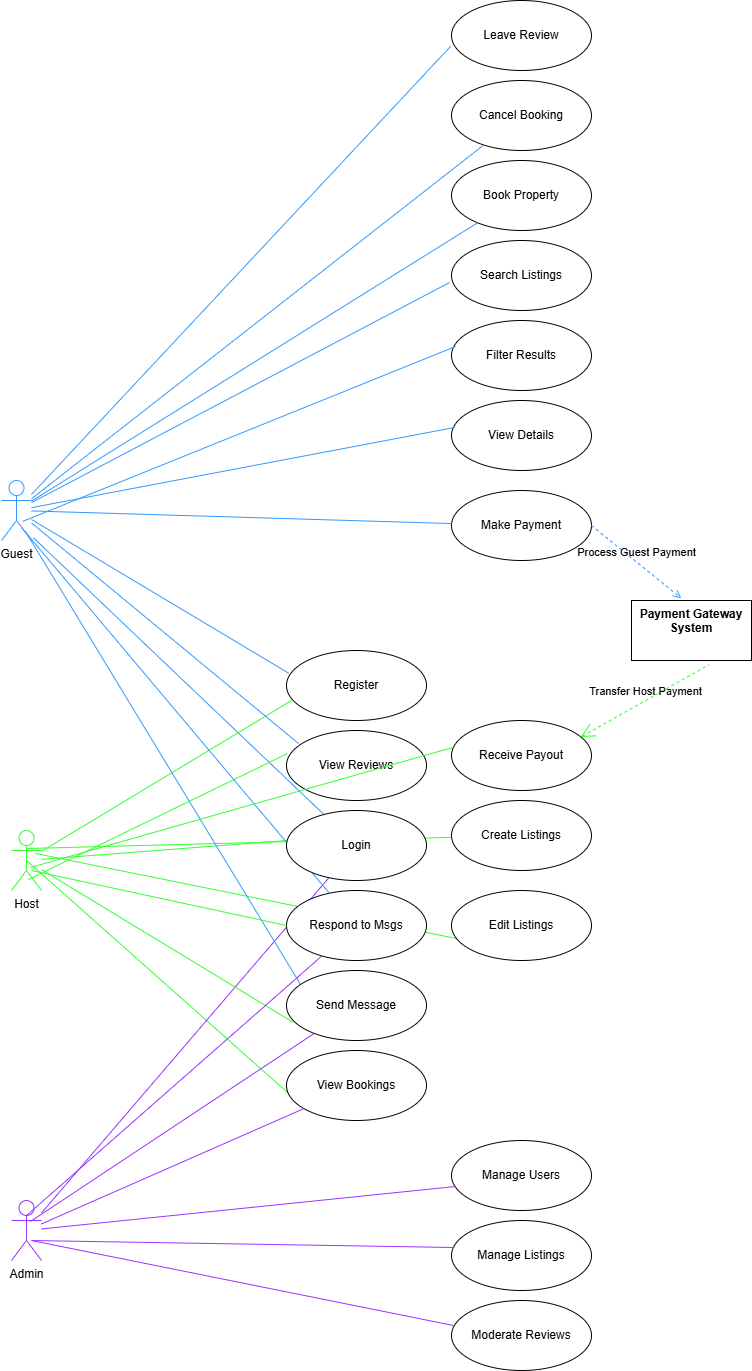

The diagram above was exported from draw.io. Its source (the exported page's mxGraphModel, read from the mxfile embedded in the PNG):
<mxGraphModel dx="1959" dy="2014" grid="1" gridSize="10" guides="1" tooltips="1" connect="1" arrows="1" fold="1" page="1" pageScale="1" pageWidth="850" pageHeight="1100" math="0" shadow="0">
  <root>
    <mxCell id="0" />
    <mxCell id="1" parent="0" />
    <mxCell id="REAK4o1o7AYhxJnN9AEc-57" value="" style="edgeStyle=none;html=1;endArrow=none;verticalAlign=bottom;rounded=0;strokeColor=#33FF33;exitX=0.5;exitY=0.5;exitDx=0;exitDy=0;exitPerimeter=0;entryX=0.007;entryY=0.6;entryDx=0;entryDy=0;entryPerimeter=0;" edge="1" parent="1" source="REAK4o1o7AYhxJnN9AEc-4" target="REAK4o1o7AYhxJnN9AEc-47">
      <mxGeometry width="160" relative="1" as="geometry">
        <mxPoint x="310" y="330" as="sourcePoint" />
        <mxPoint x="470" y="330" as="targetPoint" />
      </mxGeometry>
    </mxCell>
    <mxCell id="REAK4o1o7AYhxJnN9AEc-56" value="" style="edgeStyle=none;html=1;endArrow=none;verticalAlign=bottom;rounded=0;strokeColor=#33FF33;exitX=0.8;exitY=0.383;exitDx=0;exitDy=0;exitPerimeter=0;entryX=0.036;entryY=0.686;entryDx=0;entryDy=0;entryPerimeter=0;" edge="1" parent="1" source="REAK4o1o7AYhxJnN9AEc-4" target="REAK4o1o7AYhxJnN9AEc-46">
      <mxGeometry width="160" relative="1" as="geometry">
        <mxPoint x="310" y="330" as="sourcePoint" />
        <mxPoint x="470" y="330" as="targetPoint" />
      </mxGeometry>
    </mxCell>
    <mxCell id="REAK4o1o7AYhxJnN9AEc-55" value="" style="edgeStyle=none;html=1;endArrow=none;verticalAlign=bottom;rounded=0;strokeColor=#33FF33;exitX=0.533;exitY=0.3;exitDx=0;exitDy=0;exitPerimeter=0;" edge="1" parent="1" source="REAK4o1o7AYhxJnN9AEc-4" target="REAK4o1o7AYhxJnN9AEc-45">
      <mxGeometry width="160" relative="1" as="geometry">
        <mxPoint x="310" y="330" as="sourcePoint" />
        <mxPoint x="470" y="330" as="targetPoint" />
      </mxGeometry>
    </mxCell>
    <mxCell id="REAK4o1o7AYhxJnN9AEc-1" value="Guest" style="shape=umlActor;html=1;verticalLabelPosition=bottom;verticalAlign=top;align=center;strokeColor=#3399FF;" vertex="1" parent="1">
      <mxGeometry x="70" y="-10" width="30" height="60" as="geometry" />
    </mxCell>
    <mxCell id="REAK4o1o7AYhxJnN9AEc-4" value="Host" style="shape=umlActor;html=1;verticalLabelPosition=bottom;verticalAlign=top;align=center;strokeColor=#33FF33;" vertex="1" parent="1">
      <mxGeometry x="80" y="340" width="30" height="60" as="geometry" />
    </mxCell>
    <mxCell id="REAK4o1o7AYhxJnN9AEc-5" value="Admin" style="shape=umlActor;html=1;verticalLabelPosition=bottom;verticalAlign=top;align=center;strokeColor=#9933FF;" vertex="1" parent="1">
      <mxGeometry x="80" y="710" width="30" height="60" as="geometry" />
    </mxCell>
    <mxCell id="REAK4o1o7AYhxJnN9AEc-14" value="" style="edgeStyle=none;html=1;endArrow=none;verticalAlign=bottom;rounded=0;entryX=0.018;entryY=0.327;entryDx=0;entryDy=0;entryPerimeter=0;strokeColor=#3399FF;" edge="1" parent="1" source="REAK4o1o7AYhxJnN9AEc-1" target="REAK4o1o7AYhxJnN9AEc-2">
      <mxGeometry width="160" relative="1" as="geometry">
        <mxPoint x="140" y="190" as="sourcePoint" />
        <mxPoint x="300" y="190" as="targetPoint" />
      </mxGeometry>
    </mxCell>
    <mxCell id="REAK4o1o7AYhxJnN9AEc-15" value="" style="edgeStyle=none;html=1;endArrow=none;verticalAlign=bottom;rounded=0;exitX=1.059;exitY=0.952;exitDx=0;exitDy=0;exitPerimeter=0;strokeColor=#3399FF;" edge="1" parent="1" source="REAK4o1o7AYhxJnN9AEc-1" target="REAK4o1o7AYhxJnN9AEc-8">
      <mxGeometry width="160" relative="1" as="geometry">
        <mxPoint x="180" y="240" as="sourcePoint" />
        <mxPoint x="340" y="240" as="targetPoint" />
      </mxGeometry>
    </mxCell>
    <mxCell id="REAK4o1o7AYhxJnN9AEc-16" value="" style="edgeStyle=none;html=1;endArrow=none;verticalAlign=bottom;rounded=0;entryX=0.036;entryY=0.714;entryDx=0;entryDy=0;entryPerimeter=0;strokeColor=#33FF33;" edge="1" parent="1" source="REAK4o1o7AYhxJnN9AEc-4" target="REAK4o1o7AYhxJnN9AEc-2">
      <mxGeometry width="160" relative="1" as="geometry">
        <mxPoint x="160" y="364.52" as="sourcePoint" />
        <mxPoint x="320" y="364.52" as="targetPoint" />
      </mxGeometry>
    </mxCell>
    <mxCell id="REAK4o1o7AYhxJnN9AEc-17" value="" style="edgeStyle=none;html=1;endArrow=none;verticalAlign=bottom;rounded=0;strokeColor=#33FF33;entryX=0;entryY=0.429;entryDx=0;entryDy=0;entryPerimeter=0;" edge="1" parent="1" source="REAK4o1o7AYhxJnN9AEc-4" target="REAK4o1o7AYhxJnN9AEc-8">
      <mxGeometry width="160" relative="1" as="geometry">
        <mxPoint x="250" y="360" as="sourcePoint" />
        <mxPoint x="410" y="360" as="targetPoint" />
      </mxGeometry>
    </mxCell>
    <mxCell id="REAK4o1o7AYhxJnN9AEc-18" value="" style="edgeStyle=none;html=1;endArrow=none;verticalAlign=bottom;rounded=0;strokeColor=#9933FF;" edge="1" parent="1" source="REAK4o1o7AYhxJnN9AEc-5" target="REAK4o1o7AYhxJnN9AEc-8">
      <mxGeometry width="160" relative="1" as="geometry">
        <mxPoint x="180" y="550" as="sourcePoint" />
        <mxPoint x="340" y="550" as="targetPoint" />
      </mxGeometry>
    </mxCell>
    <mxCell id="REAK4o1o7AYhxJnN9AEc-19" value="Search Listings" style="ellipse;whiteSpace=wrap;html=1;" vertex="1" parent="1">
      <mxGeometry x="520" y="-250" width="140" height="70" as="geometry" />
    </mxCell>
    <mxCell id="REAK4o1o7AYhxJnN9AEc-20" value="Filter Results" style="ellipse;whiteSpace=wrap;html=1;" vertex="1" parent="1">
      <mxGeometry x="520" y="-170" width="140" height="70" as="geometry" />
    </mxCell>
    <mxCell id="REAK4o1o7AYhxJnN9AEc-21" value="View Details" style="ellipse;whiteSpace=wrap;html=1;" vertex="1" parent="1">
      <mxGeometry x="520" y="-90" width="140" height="70" as="geometry" />
    </mxCell>
    <mxCell id="REAK4o1o7AYhxJnN9AEc-22" value="Book Property" style="ellipse;whiteSpace=wrap;html=1;" vertex="1" parent="1">
      <mxGeometry x="520" y="-330" width="140" height="70" as="geometry" />
    </mxCell>
    <mxCell id="REAK4o1o7AYhxJnN9AEc-24" value="Cancel Booking" style="ellipse;whiteSpace=wrap;html=1;" vertex="1" parent="1">
      <mxGeometry x="520" y="-410" width="140" height="70" as="geometry" />
    </mxCell>
    <mxCell id="REAK4o1o7AYhxJnN9AEc-25" value="Make Payment" style="ellipse;whiteSpace=wrap;html=1;" vertex="1" parent="1">
      <mxGeometry x="520" width="140" height="70" as="geometry" />
    </mxCell>
    <mxCell id="REAK4o1o7AYhxJnN9AEc-26" value="Leave Review" style="ellipse;whiteSpace=wrap;html=1;" vertex="1" parent="1">
      <mxGeometry x="520" y="-490" width="140" height="70" as="geometry" />
    </mxCell>
    <mxCell id="REAK4o1o7AYhxJnN9AEc-29" value="" style="edgeStyle=none;html=1;endArrow=none;verticalAlign=bottom;rounded=0;strokeColor=#3399FF;entryX=-0.007;entryY=0.657;entryDx=0;entryDy=0;entryPerimeter=0;" edge="1" parent="1" source="REAK4o1o7AYhxJnN9AEc-1" target="REAK4o1o7AYhxJnN9AEc-26">
      <mxGeometry width="160" relative="1" as="geometry">
        <mxPoint x="270" y="-110" as="sourcePoint" />
        <mxPoint x="430" y="-110" as="targetPoint" />
      </mxGeometry>
    </mxCell>
    <mxCell id="REAK4o1o7AYhxJnN9AEc-30" value="" style="edgeStyle=none;html=1;endArrow=none;verticalAlign=bottom;rounded=0;strokeColor=#3399FF;" edge="1" parent="1" source="REAK4o1o7AYhxJnN9AEc-1" target="REAK4o1o7AYhxJnN9AEc-25">
      <mxGeometry width="160" relative="1" as="geometry">
        <mxPoint x="310" y="-170" as="sourcePoint" />
        <mxPoint x="470" y="-170" as="targetPoint" />
      </mxGeometry>
    </mxCell>
    <mxCell id="REAK4o1o7AYhxJnN9AEc-31" value="" style="edgeStyle=none;html=1;endArrow=none;verticalAlign=bottom;rounded=0;strokeColor=#3399FF;" edge="1" parent="1" source="REAK4o1o7AYhxJnN9AEc-1" target="REAK4o1o7AYhxJnN9AEc-24">
      <mxGeometry width="160" relative="1" as="geometry">
        <mxPoint x="310" y="-170" as="sourcePoint" />
        <mxPoint x="470" y="-170" as="targetPoint" />
      </mxGeometry>
    </mxCell>
    <mxCell id="REAK4o1o7AYhxJnN9AEc-32" value="" style="edgeStyle=none;html=1;endArrow=none;verticalAlign=bottom;rounded=0;strokeColor=#3399FF;" edge="1" parent="1" source="REAK4o1o7AYhxJnN9AEc-1" target="REAK4o1o7AYhxJnN9AEc-22">
      <mxGeometry width="160" relative="1" as="geometry">
        <mxPoint x="310" y="-170" as="sourcePoint" />
        <mxPoint x="470" y="-170" as="targetPoint" />
      </mxGeometry>
    </mxCell>
    <mxCell id="REAK4o1o7AYhxJnN9AEc-33" value="" style="edgeStyle=none;html=1;endArrow=none;verticalAlign=bottom;rounded=0;strokeColor=#3399FF;entryX=-0.014;entryY=0.6;entryDx=0;entryDy=0;entryPerimeter=0;" edge="1" parent="1" source="REAK4o1o7AYhxJnN9AEc-1" target="REAK4o1o7AYhxJnN9AEc-19">
      <mxGeometry width="160" relative="1" as="geometry">
        <mxPoint x="310" y="-170" as="sourcePoint" />
        <mxPoint x="470" y="-170" as="targetPoint" />
      </mxGeometry>
    </mxCell>
    <mxCell id="REAK4o1o7AYhxJnN9AEc-34" value="" style="edgeStyle=none;html=1;endArrow=none;verticalAlign=bottom;rounded=0;strokeColor=#3399FF;exitX=0.7;exitY=0.683;exitDx=0;exitDy=0;exitPerimeter=0;entryX=0.029;entryY=0.371;entryDx=0;entryDy=0;entryPerimeter=0;" edge="1" parent="1" source="REAK4o1o7AYhxJnN9AEc-1" target="REAK4o1o7AYhxJnN9AEc-20">
      <mxGeometry width="160" relative="1" as="geometry">
        <mxPoint x="310" y="-170" as="sourcePoint" />
        <mxPoint x="470" y="-170" as="targetPoint" />
      </mxGeometry>
    </mxCell>
    <mxCell id="REAK4o1o7AYhxJnN9AEc-35" value="" style="edgeStyle=none;html=1;endArrow=none;verticalAlign=bottom;rounded=0;strokeColor=#3399FF;entryX=0.021;entryY=0.386;entryDx=0;entryDy=0;entryPerimeter=0;" edge="1" parent="1" source="REAK4o1o7AYhxJnN9AEc-1" target="REAK4o1o7AYhxJnN9AEc-21">
      <mxGeometry width="160" relative="1" as="geometry">
        <mxPoint x="310" y="-170" as="sourcePoint" />
        <mxPoint x="470" y="-170" as="targetPoint" />
      </mxGeometry>
    </mxCell>
    <mxCell id="REAK4o1o7AYhxJnN9AEc-36" value="" style="edgeStyle=none;html=1;endArrow=none;verticalAlign=bottom;rounded=0;exitX=0.8;exitY=0.85;exitDx=0;exitDy=0;exitPerimeter=0;entryX=0.1;entryY=0.2;entryDx=0;entryDy=0;entryPerimeter=0;strokeColor=#3399FF;" edge="1" parent="1" source="REAK4o1o7AYhxJnN9AEc-1" target="REAK4o1o7AYhxJnN9AEc-27">
      <mxGeometry width="160" relative="1" as="geometry">
        <mxPoint x="310" y="230" as="sourcePoint" />
        <mxPoint x="470" y="230" as="targetPoint" />
      </mxGeometry>
    </mxCell>
    <mxCell id="REAK4o1o7AYhxJnN9AEc-37" value="" style="edgeStyle=none;html=1;endArrow=none;verticalAlign=bottom;rounded=0;strokeColor=#3399FF;entryX=0.086;entryY=0.186;entryDx=0;entryDy=0;entryPerimeter=0;" edge="1" parent="1" source="REAK4o1o7AYhxJnN9AEc-1" target="REAK4o1o7AYhxJnN9AEc-28">
      <mxGeometry width="160" relative="1" as="geometry">
        <mxPoint x="310" y="230" as="sourcePoint" />
        <mxPoint x="470" y="230" as="targetPoint" />
      </mxGeometry>
    </mxCell>
    <mxCell id="REAK4o1o7AYhxJnN9AEc-38" value="" style="edgeStyle=none;html=1;endArrow=none;verticalAlign=bottom;rounded=0;strokeColor=#33FF33;entryX=0.05;entryY=0.743;entryDx=0;entryDy=0;entryPerimeter=0;" edge="1" parent="1" source="REAK4o1o7AYhxJnN9AEc-4" target="REAK4o1o7AYhxJnN9AEc-27">
      <mxGeometry width="160" relative="1" as="geometry">
        <mxPoint x="310" y="430" as="sourcePoint" />
        <mxPoint x="470" y="430" as="targetPoint" />
      </mxGeometry>
    </mxCell>
    <mxCell id="REAK4o1o7AYhxJnN9AEc-39" value="" style="edgeStyle=none;html=1;endArrow=none;verticalAlign=bottom;rounded=0;exitX=0.567;exitY=0.817;exitDx=0;exitDy=0;exitPerimeter=0;entryX=0.007;entryY=0.329;entryDx=0;entryDy=0;entryPerimeter=0;strokeColor=#33FF33;" edge="1" parent="1" source="REAK4o1o7AYhxJnN9AEc-4" target="REAK4o1o7AYhxJnN9AEc-28">
      <mxGeometry width="160" relative="1" as="geometry">
        <mxPoint x="310" y="430" as="sourcePoint" />
        <mxPoint x="470" y="430" as="targetPoint" />
      </mxGeometry>
    </mxCell>
    <mxCell id="REAK4o1o7AYhxJnN9AEc-40" value="" style="edgeStyle=none;html=1;endArrow=none;verticalAlign=bottom;rounded=0;strokeColor=#9933FF;exitX=0.633;exitY=0.35;exitDx=0;exitDy=0;exitPerimeter=0;" edge="1" parent="1" source="REAK4o1o7AYhxJnN9AEc-5" target="REAK4o1o7AYhxJnN9AEc-27">
      <mxGeometry width="160" relative="1" as="geometry">
        <mxPoint x="310" y="430" as="sourcePoint" />
        <mxPoint x="470" y="430" as="targetPoint" />
      </mxGeometry>
    </mxCell>
    <mxCell id="REAK4o1o7AYhxJnN9AEc-2" value="Register" style="ellipse;whiteSpace=wrap;html=1;" vertex="1" parent="1">
      <mxGeometry x="355" y="160" width="140" height="70" as="geometry" />
    </mxCell>
    <mxCell id="REAK4o1o7AYhxJnN9AEc-27" value="Send Message" style="ellipse;whiteSpace=wrap;html=1;" vertex="1" parent="1">
      <mxGeometry x="355" y="480" width="140" height="70" as="geometry" />
    </mxCell>
    <mxCell id="REAK4o1o7AYhxJnN9AEc-28" value="View Reviews" style="ellipse;whiteSpace=wrap;html=1;" vertex="1" parent="1">
      <mxGeometry x="355" y="240" width="140" height="70" as="geometry" />
    </mxCell>
    <mxCell id="REAK4o1o7AYhxJnN9AEc-45" value="Create Listings" style="ellipse;whiteSpace=wrap;html=1;" vertex="1" parent="1">
      <mxGeometry x="520" y="310" width="140" height="70" as="geometry" />
    </mxCell>
    <mxCell id="REAK4o1o7AYhxJnN9AEc-46" value="Edit Listings" style="ellipse;whiteSpace=wrap;html=1;" vertex="1" parent="1">
      <mxGeometry x="520" y="400" width="140" height="70" as="geometry" />
    </mxCell>
    <mxCell id="REAK4o1o7AYhxJnN9AEc-47" value="View Bookings" style="ellipse;whiteSpace=wrap;html=1;" vertex="1" parent="1">
      <mxGeometry x="355" y="560" width="140" height="70" as="geometry" />
    </mxCell>
    <mxCell id="REAK4o1o7AYhxJnN9AEc-48" value="Respond to Msgs" style="ellipse;whiteSpace=wrap;html=1;" vertex="1" parent="1">
      <mxGeometry x="355" y="400" width="140" height="70" as="geometry" />
    </mxCell>
    <mxCell id="REAK4o1o7AYhxJnN9AEc-50" value="Receive Payout" style="ellipse;whiteSpace=wrap;html=1;" vertex="1" parent="1">
      <mxGeometry x="520" y="230" width="140" height="70" as="geometry" />
    </mxCell>
    <mxCell id="REAK4o1o7AYhxJnN9AEc-51" value="" style="edgeStyle=none;html=1;endArrow=none;verticalAlign=bottom;rounded=0;strokeColor=#3399FF;exitX=0.667;exitY=0.783;exitDx=0;exitDy=0;exitPerimeter=0;" edge="1" parent="1" source="REAK4o1o7AYhxJnN9AEc-1" target="REAK4o1o7AYhxJnN9AEc-48">
      <mxGeometry width="160" relative="1" as="geometry">
        <mxPoint x="310" y="230" as="sourcePoint" />
        <mxPoint x="470" y="230" as="targetPoint" />
      </mxGeometry>
    </mxCell>
    <mxCell id="REAK4o1o7AYhxJnN9AEc-8" value="Login" style="ellipse;whiteSpace=wrap;html=1;" vertex="1" parent="1">
      <mxGeometry x="355" y="320" width="140" height="70" as="geometry" />
    </mxCell>
    <mxCell id="REAK4o1o7AYhxJnN9AEc-52" value="" style="edgeStyle=none;html=1;endArrow=none;verticalAlign=bottom;rounded=0;strokeColor=#33FF33;exitX=0.667;exitY=0.667;exitDx=0;exitDy=0;exitPerimeter=0;entryX=0;entryY=0.5;entryDx=0;entryDy=0;" edge="1" parent="1" source="REAK4o1o7AYhxJnN9AEc-4" target="REAK4o1o7AYhxJnN9AEc-48">
      <mxGeometry width="160" relative="1" as="geometry">
        <mxPoint x="310" y="230" as="sourcePoint" />
        <mxPoint x="470" y="230" as="targetPoint" />
      </mxGeometry>
    </mxCell>
    <mxCell id="REAK4o1o7AYhxJnN9AEc-53" value="" style="edgeStyle=none;html=1;endArrow=none;verticalAlign=bottom;rounded=0;strokeColor=#9933FF;exitX=0.5;exitY=0.25;exitDx=0;exitDy=0;exitPerimeter=0;" edge="1" parent="1" source="REAK4o1o7AYhxJnN9AEc-5" target="REAK4o1o7AYhxJnN9AEc-48">
      <mxGeometry width="160" relative="1" as="geometry">
        <mxPoint x="310" y="430" as="sourcePoint" />
        <mxPoint x="470" y="430" as="targetPoint" />
      </mxGeometry>
    </mxCell>
    <mxCell id="REAK4o1o7AYhxJnN9AEc-58" value="" style="edgeStyle=none;html=1;endArrow=none;verticalAlign=bottom;rounded=0;strokeColor=#33FF33;exitX=0.633;exitY=0.617;exitDx=0;exitDy=0;exitPerimeter=0;entryX=0.007;entryY=0.386;entryDx=0;entryDy=0;entryPerimeter=0;" edge="1" parent="1" source="REAK4o1o7AYhxJnN9AEc-4" target="REAK4o1o7AYhxJnN9AEc-50">
      <mxGeometry width="160" relative="1" as="geometry">
        <mxPoint x="310" y="330" as="sourcePoint" />
        <mxPoint x="470" y="330" as="targetPoint" />
      </mxGeometry>
    </mxCell>
    <mxCell id="REAK4o1o7AYhxJnN9AEc-59" value="" style="edgeStyle=none;html=1;endArrow=none;verticalAlign=bottom;rounded=0;strokeColor=#9933FF;" edge="1" parent="1" source="REAK4o1o7AYhxJnN9AEc-5" target="REAK4o1o7AYhxJnN9AEc-47">
      <mxGeometry width="160" relative="1" as="geometry">
        <mxPoint x="310" y="530" as="sourcePoint" />
        <mxPoint x="470" y="530" as="targetPoint" />
      </mxGeometry>
    </mxCell>
    <mxCell id="REAK4o1o7AYhxJnN9AEc-60" value="Manage Users" style="ellipse;whiteSpace=wrap;html=1;" vertex="1" parent="1">
      <mxGeometry x="520" y="650" width="140" height="70" as="geometry" />
    </mxCell>
    <mxCell id="REAK4o1o7AYhxJnN9AEc-61" value="Manage Listings" style="ellipse;whiteSpace=wrap;html=1;" vertex="1" parent="1">
      <mxGeometry x="520" y="730" width="140" height="70" as="geometry" />
    </mxCell>
    <mxCell id="REAK4o1o7AYhxJnN9AEc-62" value="Moderate Reviews" style="ellipse;whiteSpace=wrap;html=1;" vertex="1" parent="1">
      <mxGeometry x="520" y="810" width="140" height="70" as="geometry" />
    </mxCell>
    <mxCell id="REAK4o1o7AYhxJnN9AEc-63" value="" style="edgeStyle=none;html=1;endArrow=none;verticalAlign=bottom;rounded=0;strokeColor=#9933FF;entryX=0.029;entryY=0.657;entryDx=0;entryDy=0;entryPerimeter=0;" edge="1" parent="1" source="REAK4o1o7AYhxJnN9AEc-5" target="REAK4o1o7AYhxJnN9AEc-60">
      <mxGeometry width="160" relative="1" as="geometry">
        <mxPoint x="310" y="730" as="sourcePoint" />
        <mxPoint x="470" y="730" as="targetPoint" />
      </mxGeometry>
    </mxCell>
    <mxCell id="REAK4o1o7AYhxJnN9AEc-64" value="" style="edgeStyle=none;html=1;endArrow=none;verticalAlign=bottom;rounded=0;strokeColor=#9933FF;exitX=0.667;exitY=0.667;exitDx=0;exitDy=0;exitPerimeter=0;entryX=0.021;entryY=0.386;entryDx=0;entryDy=0;entryPerimeter=0;" edge="1" parent="1" source="REAK4o1o7AYhxJnN9AEc-5" target="REAK4o1o7AYhxJnN9AEc-61">
      <mxGeometry width="160" relative="1" as="geometry">
        <mxPoint x="310" y="730" as="sourcePoint" />
        <mxPoint x="470" y="730" as="targetPoint" />
      </mxGeometry>
    </mxCell>
    <mxCell id="REAK4o1o7AYhxJnN9AEc-65" value="" style="edgeStyle=none;html=1;endArrow=none;verticalAlign=bottom;rounded=0;strokeColor=#9933FF;exitX=0.667;exitY=0.667;exitDx=0;exitDy=0;exitPerimeter=0;entryX=0.014;entryY=0.357;entryDx=0;entryDy=0;entryPerimeter=0;" edge="1" parent="1" source="REAK4o1o7AYhxJnN9AEc-5" target="REAK4o1o7AYhxJnN9AEc-62">
      <mxGeometry width="160" relative="1" as="geometry">
        <mxPoint x="310" y="730" as="sourcePoint" />
        <mxPoint x="470" y="730" as="targetPoint" />
      </mxGeometry>
    </mxCell>
    <mxCell id="REAK4o1o7AYhxJnN9AEc-66" value="Payment Gateway System" style="shape=rect;html=1;verticalAlign=top;fontStyle=1;whiteSpace=wrap;align=center;" vertex="1" parent="1">
      <mxGeometry x="700" y="110" width="120" height="60" as="geometry" />
    </mxCell>
    <mxCell id="REAK4o1o7AYhxJnN9AEc-67" value="Process Guest Payment" style="edgeStyle=none;html=1;endArrow=open;verticalAlign=bottom;dashed=1;labelBackgroundColor=none;rounded=0;strokeColor=#3399FF;exitX=1;exitY=0.5;exitDx=0;exitDy=0;entryX=0.415;entryY=-0.037;entryDx=0;entryDy=0;entryPerimeter=0;" edge="1" parent="1" source="REAK4o1o7AYhxJnN9AEc-25" target="REAK4o1o7AYhxJnN9AEc-66">
      <mxGeometry width="160" relative="1" as="geometry">
        <mxPoint x="620" y="50" as="sourcePoint" />
        <mxPoint x="780" y="50" as="targetPoint" />
      </mxGeometry>
    </mxCell>
    <mxCell id="REAK4o1o7AYhxJnN9AEc-68" value="Transfer Host Payment" style="edgeStyle=none;html=1;startArrow=open;endArrow=none;startSize=12;verticalAlign=bottom;dashed=1;labelBackgroundColor=none;rounded=0;strokeColor=#33FF33;entryX=0.646;entryY=1.071;entryDx=0;entryDy=0;entryPerimeter=0;exitX=0.923;exitY=0.237;exitDx=0;exitDy=0;exitPerimeter=0;" edge="1" parent="1" source="REAK4o1o7AYhxJnN9AEc-50" target="REAK4o1o7AYhxJnN9AEc-66">
      <mxGeometry width="160" relative="1" as="geometry">
        <mxPoint x="600" y="290" as="sourcePoint" />
        <mxPoint x="760" y="290" as="targetPoint" />
      </mxGeometry>
    </mxCell>
  </root>
</mxGraphModel>